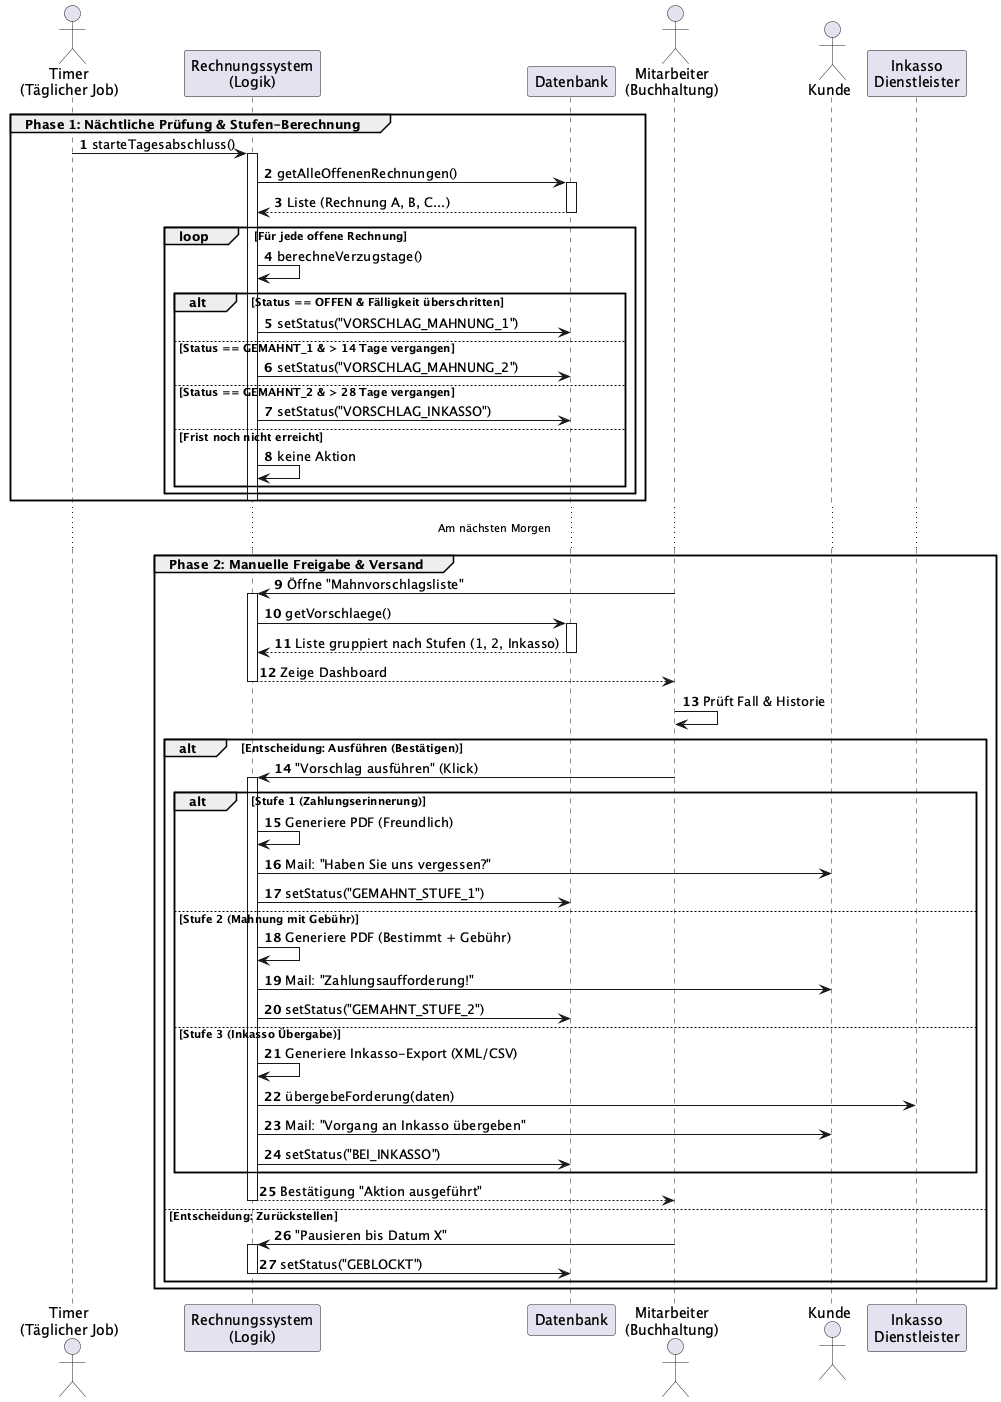

The diagram above was rendered by PlantUML. Its source (embedded in the PNG):
@startuml
autonumber

actor "Timer\n(Täglicher Job)" as Timer
participant "Rechnungssystem\n(Logik)" as RS
participant "Datenbank" as DB
actor "Mitarbeiter\n(Buchhaltung)" as MA
actor "Kunde" as K
participant "Inkasso\nDienstleister" as Inkasso

' ==========================================
' PHASE 1: Automatische Prüfung & Einstufung
' ==========================================
group Phase 1: Nächtliche Prüfung & Stufen-Berechnung
    Timer -> RS: starteTagesabschluss()
    activate RS
    
    RS -> DB: getAlleOffenenRechnungen()
    activate DB
    DB --> RS: Liste (Rechnung A, B, C...)
    deactivate DB
    
    loop Für jede offene Rechnung
        RS -> RS: berechneVerzugstage()
        
        alt Status == OFFEN & Fälligkeit überschritten
            ' Stufe 1: Erste Erinnerung
            RS -> DB: setStatus("VORSCHLAG_MAHNUNG_1")
            
        else Status == GEMAHNT_1 & > 14 Tage vergangen
            ' Stufe 2: Verschärfte Mahnung
            RS -> DB: setStatus("VORSCHLAG_MAHNUNG_2")
            
        else Status == GEMAHNT_2 & > 28 Tage vergangen
            ' Stufe 3: Letzte Stufe / Inkasso
            RS -> DB: setStatus("VORSCHLAG_INKASSO")
            
        else Frist noch nicht erreicht
            RS -> RS: keine Aktion
        end
    end
    deactivate RS
end group

' Visuelle Trennung
... Am nächsten Morgen ...

' ==========================================
' PHASE 2: Manuelle Freigabe & Versand
' ==========================================
group Phase 2: Manuelle Freigabe & Versand
    MA -> RS: Öffne "Mahnvorschlagsliste"
    activate RS
    RS -> DB: getVorschlaege()
    activate DB
    DB --> RS: Liste gruppiert nach Stufen (1, 2, Inkasso)
    deactivate DB
    RS --> MA: Zeige Dashboard
    deactivate RS

    ' Der Mitarbeiter prüft einen Fall
    MA -> MA: Prüft Fall & Historie
    
    alt Entscheidung: Ausführen (Bestätigen)
        MA -> RS: "Vorschlag ausführen" (Klick)
        activate RS
        
        ' Verzweigung je nach Stufe
        alt Stufe 1 (Zahlungserinnerung)
            RS -> RS: Generiere PDF (Freundlich)
            RS -> K: Mail: "Haben Sie uns vergessen?"
            RS -> DB: setStatus("GEMAHNT_STUFE_1")
            
        else Stufe 2 (Mahnung mit Gebühr)
            RS -> RS: Generiere PDF (Bestimmt + Gebühr)
            RS -> K: Mail: "Zahlungsaufforderung!"
            RS -> DB: setStatus("GEMAHNT_STUFE_2")
            
        else Stufe 3 (Inkasso Übergabe)
            RS -> RS: Generiere Inkasso-Export (XML/CSV)
            RS -> Inkasso: übergebeForderung(daten)
            RS -> K: Mail: "Vorgang an Inkasso übergeben"
            RS -> DB: setStatus("BEI_INKASSO")
        end

        RS --> MA: Bestätigung "Aktion ausgeführt"
        deactivate RS
        
    else Entscheidung: Zurückstellen
        MA -> RS: "Pausieren bis Datum X"
        activate RS
        RS -> DB: setStatus("GEBLOCKT")
        deactivate RS
    end
end group

@enduml